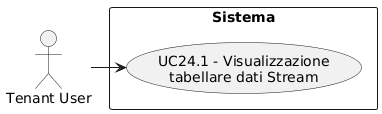

The diagram above was rendered by PlantUML. Its source (embedded in the PNG):
@startuml
skinparam wrapWidth 200
skinparam MaxMessageSize 150
top to bottom direction
skinparam packageStyle rectangle

actor "Tenant User" as CA_tenant_usr

rectangle "Sistema" {
    usecase "UC24.1 - Visualizzazione tabellare dati Stream" as visualizzazione_tabellare_dati_stream
}

CA_tenant_usr -right-> visualizzazione_tabellare_dati_stream
@enduml